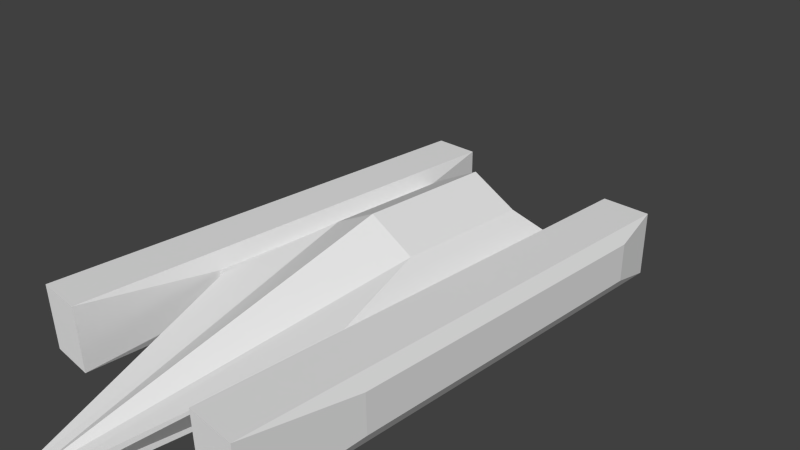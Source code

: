 # Source: trip.blend  (saved by Blender 2.76.0; exported with 4.5.12 LTS)
import bpy
from mathutils import Matrix  # noqa: F401  (used for matrix-valued properties, if any)

bpy.ops.wm.read_factory_settings(use_empty=True)
scene = bpy.context.scene
scene.name = 'Scene'

# ---- collections
col_collection_1 = bpy.data.collections.new('Collection 1'); scene.collection.children.link(col_collection_1)

# ---- materials (node trees are filled in below, after node groups)
mat_material = bpy.data.materials.new('Material')
mat_material.alpha_threshold = 0.0
mat_material.use_transparent_shadow = False
mat_material.roughness = 0.5
mat_material.line_color = (0.0, 0.0, 0.0, 1.0)

# ---- material node trees

# ---- world
world_world = bpy.data.worlds.new('World'); scene.world = world_world
world_world.color = (0.05088, 0.05088, 0.05088)
world_world.use_sun_shadow = False
world_world.sun_shadow_jitter_overblur = 0.0
world_world.cycles.sampling_method = 'MANUAL'
world_world.cycles.sample_map_resolution = 256

# ---- cameras
cam_camera = bpy.data.cameras.new('Camera')
cam_camera.clip_end = 100.0
cam_camera.lens = 35.0
cam_camera.sensor_width = 32.0
cam_camera.sensor_height = 18.0
cam_camera.ortho_scale = 7.314
cam_camera.dof.focus_distance = 0.0
cam_camera.dof.aperture_fstop = 128.0

# ---- meshes
me_cube = bpy.data.meshes.new('Cube')
me_cube.from_pydata([(0.9806, 2.174, -0.6485), (0.1349, -4.715, -1.0), (0.6903, 1.919, 0.2232), (0.1349, -4.715, -0.7826), (0.9806, 0.2551, -0.6485), (0.6903, -5.364e-07, 0.2232), (1.079, 2.2, -0.08427), (0.1349, -4.715, -0.8913), (1.079, -1.57, -0.08427), (1.158, 2.2, -0.5431), (1.158, -1.57, -0.5431), (1.158, -1.57, -0.08427), (1.158, 2.2, -0.08427), (1.258, 3.249, -0.7725), (1.258, -3.455, -0.7725), (1.258, -3.455, 0.1452), (1.258, 3.249, 0.1452), (1.958, 3.249, -0.7725), (1.958, -3.455, -0.7725), (1.958, -3.455, 0.1452), (1.958, 3.249, 0.1452), (2.058, 2.577, -0.589), (2.058, -1.947, -0.589), (2.058, -1.947, -0.03839), (2.058, 2.577, -0.03839), (-0.9806, 2.174, -0.6485), (-0.1349, -4.715, -1.0), (-0.6903, 1.919, 0.2232), (-0.1349, -4.715, -0.7826), (0.0, 1.919, -1.0), (0.0, -4.715, -1.0), (0.0, 1.919, 0.5748), (0.0, -4.715, -0.7826), (-0.9806, 0.2551, -0.6485), (-0.6903, -5.364e-07, 0.2232), (0.0, -1.788e-07, 0.5748), (0.0, 1.192e-07, -1.0), (-1.079, 2.2, -0.08427), (-0.1349, -4.715, -0.8913), (0.0, 1.919, 0.0), (0.0, -4.715, -0.8913), (-1.079, -1.57, -0.08427), (-1.158, 2.2, -0.5431), (-1.158, -1.57, -0.5431), (-1.158, -1.57, -0.08427), (-1.158, 2.2, -0.08427), (-1.258, 3.249, -0.7725), (-1.258, -3.455, -0.7725), (-1.258, -3.455, 0.1452), (-1.258, 3.249, 0.1452), (-1.958, 3.249, -0.7725), (-1.958, -3.455, -0.7725), (-1.958, -3.455, 0.1452), (-1.958, 3.249, 0.1452), (-2.058, 2.577, -0.589), (-2.058, -1.947, -0.589), (-2.058, -1.947, -0.03839), (-2.058, 2.577, -0.03839)], [], [(8, 5, 3, 7), (6, 0, 29, 39), (7, 3, 32, 40), (5, 35, 32, 3), (4, 1, 30, 36), (0, 4, 36, 29), (2, 31, 35, 5), (6, 2, 5, 8), (6, 8, 11, 12), (1, 7, 40, 30), (2, 6, 39, 31), (4, 8, 7, 1), (9, 12, 16, 13), (0, 6, 12, 9), (4, 0, 9, 10), (8, 4, 10, 11), (16, 15, 19, 20), (10, 9, 13, 14), (12, 11, 15, 16), (11, 10, 14, 15), (19, 18, 22, 23), (15, 14, 18, 19), (13, 16, 20, 17), (14, 13, 17, 18), (21, 24, 23, 22), (17, 20, 24, 21), (18, 17, 21, 22), (20, 19, 23, 24), (41, 38, 28, 34), (37, 39, 29, 25), (38, 40, 32, 28), (34, 28, 32, 35), (33, 36, 30, 26), (25, 29, 36, 33), (27, 34, 35, 31), (37, 41, 34, 27), (37, 45, 44, 41), (26, 30, 40, 38), (27, 31, 39, 37), (33, 26, 38, 41), (42, 46, 49, 45), (25, 42, 45, 37), (33, 43, 42, 25), (41, 44, 43, 33), (49, 53, 52, 48), (43, 47, 46, 42), (45, 49, 48, 44), (44, 48, 47, 43), (52, 56, 55, 51), (48, 52, 51, 47), (46, 50, 53, 49), (47, 51, 50, 46), (54, 55, 56, 57), (50, 54, 57, 53), (51, 55, 54, 50), (53, 57, 56, 52)])
_uv = me_cube.uv_layers.new(name='UVMap')
_uv.uv.foreach_set('vector', [0.0775, 0.5983, 0.096, 0.6099, 0.03816, 0.6113, 0.03767, 0.6092, 0.2577, 0.6794, 0.255, 0.6787, 0.2521, 0.6687, 0.2569, 0.6666, 0.1928, 0.6678, 0.1873, 0.6776, 0.1804, 0.6654, 0.1881, 0.6589, 0.1029, 0.1177, 0.104, 0.1333, 0.04783, 0.1333, 0.04781, 0.1306, 0.2447, 0.682, 0.1947, 0.663, 0.1929, 0.6562, 0.2417, 0.6687, 0.255, 0.6787, 0.2447, 0.682, 0.2417, 0.6687, 0.2521, 0.6687, 0.2597, 0.6724, 0.2592, 0.6652, 0.2683, 0.6594, 0.2697, 0.6665, 0.1224, 0.601, 0.1189, 0.6113, 0.096, 0.6099, 0.0775, 0.5983, 0.2577, 0.6794, 0.2315, 0.6876, 0.2335, 0.6877, 0.2571, 0.6802, 0.1947, 0.663, 0.1928, 0.6678, 0.1881, 0.6589, 0.1929, 0.6562, 0.2597, 0.6724, 0.2577, 0.6794, 0.2569, 0.6666, 0.2592, 0.6652, 0.2447, 0.682, 0.2315, 0.6876, 0.1928, 0.6678, 0.1947, 0.663, 0.2562, 0.6813, 0.2571, 0.6802, 0.2616, 0.6804, 0.2615, 0.6823, 0.255, 0.6787, 0.2577, 0.6794, 0.2571, 0.6802, 0.2562, 0.6813, 0.2447, 0.682, 0.255, 0.6787, 0.2562, 0.6813, 0.2343, 0.6891, 0.2315, 0.6876, 0.2447, 0.682, 0.2343, 0.6891, 0.2335, 0.6877, 0.2616, 0.6804, 0.2273, 0.6906, 0.2282, 0.6911, 0.2622, 0.681, 0.2343, 0.6891, 0.2562, 0.6813, 0.2615, 0.6823, 0.2275, 0.6902, 0.2571, 0.6802, 0.2335, 0.6877, 0.2273, 0.6906, 0.2616, 0.6804, 0.2335, 0.6877, 0.2343, 0.6891, 0.2275, 0.6902, 0.2273, 0.6906, 0.2282, 0.6911, 0.2281, 0.6894, 0.2354, 0.6868, 0.2354, 0.6901, 0.2273, 0.6906, 0.2275, 0.6902, 0.2281, 0.6894, 0.2282, 0.6911, 0.2615, 0.6823, 0.2616, 0.6804, 0.2622, 0.681, 0.2636, 0.683, 0.2275, 0.6902, 0.2615, 0.6823, 0.2636, 0.683, 0.2281, 0.6894, 0.08486, 0.7067, 0.08486, 0.7175, 0.03522, 0.7175, 0.03522, 0.7067, 0.2636, 0.683, 0.2622, 0.681, 0.2603, 0.6832, 0.2608, 0.6813, 0.2281, 0.6894, 0.2636, 0.683, 0.2608, 0.6813, 0.2354, 0.6868, 0.2622, 0.681, 0.2282, 0.6911, 0.2354, 0.6901, 0.2603, 0.6832, 0.0775, 0.5982, 0.03767, 0.5873, 0.03816, 0.5852, 0.096, 0.5866, 0.2531, 0.6563, 0.2569, 0.6666, 0.2521, 0.6687, 0.2522, 0.6597, 0.188, 0.644, 0.1881, 0.6589, 0.1804, 0.6654, 0.1737, 0.6434, 0.1029, 0.149, 0.04781, 0.1361, 0.04783, 0.1333, 0.104, 0.1333, 0.2449, 0.6563, 0.2417, 0.6687, 0.1929, 0.6562, 0.1923, 0.6484, 0.2522, 0.6597, 0.2521, 0.6687, 0.2417, 0.6687, 0.2449, 0.6563, 0.257, 0.6592, 0.2668, 0.6524, 0.2683, 0.6594, 0.2592, 0.6652, 0.1224, 0.5955, 0.0775, 0.5982, 0.096, 0.5866, 0.1189, 0.5852, 0.2531, 0.6563, 0.2519, 0.6563, 0.2348, 0.644, 0.2328, 0.6434, 0.1923, 0.6484, 0.1929, 0.6562, 0.1881, 0.6589, 0.188, 0.644, 0.257, 0.6592, 0.2592, 0.6652, 0.2569, 0.6666, 0.2531, 0.6563, 0.2449, 0.6563, 0.1923, 0.6484, 0.188, 0.644, 0.2328, 0.6434, 0.2518, 0.6581, 0.2528, 0.659, 0.2531, 0.6576, 0.2519, 0.6563, 0.2522, 0.6597, 0.2518, 0.6581, 0.2519, 0.6563, 0.2531, 0.6563, 0.2449, 0.6563, 0.236, 0.6439, 0.2518, 0.6581, 0.2522, 0.6597, 0.2328, 0.6434, 0.2348, 0.644, 0.236, 0.6439, 0.2449, 0.6563, 0.2531, 0.6576, 0.2526, 0.6575, 0.2317, 0.6399, 0.2311, 0.64, 0.236, 0.6439, 0.2314, 0.6402, 0.2528, 0.659, 0.2518, 0.6581, 0.2519, 0.6563, 0.2531, 0.6576, 0.2311, 0.64, 0.2348, 0.644, 0.2348, 0.644, 0.2311, 0.64, 0.2314, 0.6402, 0.236, 0.6439, 0.2317, 0.6399, 0.2361, 0.6429, 0.2357, 0.645, 0.2316, 0.6408, 0.2311, 0.64, 0.2317, 0.6399, 0.2316, 0.6408, 0.2314, 0.6402, 0.2528, 0.659, 0.2524, 0.6583, 0.2526, 0.6575, 0.2531, 0.6576, 0.2314, 0.6402, 0.2316, 0.6408, 0.2524, 0.6583, 0.2528, 0.659, 0.09159, 0.623, 0.03767, 0.623, 0.03767, 0.6113, 0.09159, 0.6113, 0.2524, 0.6583, 0.2507, 0.6573, 0.251, 0.6556, 0.2526, 0.6575, 0.2316, 0.6408, 0.2357, 0.645, 0.2507, 0.6573, 0.2524, 0.6583, 0.2526, 0.6575, 0.251, 0.6556, 0.2361, 0.6429, 0.2317, 0.6399])
me_cube.materials.append(mat_material)
me_cube.use_remesh_preserve_volume = False
me_cube.use_remesh_preserve_attributes = False
me_cube.use_mirror_vertex_groups = False
me_cube.update()

# ---- objects
ob_cube = bpy.data.objects.new('Cube', me_cube)
ob_camera = bpy.data.objects.new('Camera', cam_camera)

# ---- transforms, parenting, visibility, modifiers, constraints
ob_cube.location = (0.0, 0.0, 0.0)
ob_cube.lock_rotations_4d = False
ob_cube.empty_display_type = 'ARROWS'
ob_cube.lineart.crease_threshold = 0.0
ob_camera.location = (7.481, -6.508, 5.344)
ob_camera.rotation_euler = (1.109, 0.01082, 0.8149)
ob_camera.lock_rotations_4d = False
ob_camera.empty_display_type = 'ARROWS'
ob_camera.color = (0.0, 0.0, 0.0, 0.0)
ob_camera.display_type = 'WIRE'
ob_camera.lineart.crease_threshold = 0.0

# ---- collection membership
col_collection_1.objects.link(ob_cube)
col_collection_1.objects.link(ob_camera)

# ---- scene / render settings (as saved in the file)
scene.camera = ob_camera
scene.frame_start = 1; scene.frame_end = 250; scene.frame_set(1)
scene.render.engine = 'BLENDER_EEVEE_NEXT'
scene.render.resolution_percentage = 50
scene.render.dither_intensity = 0.0
scene.cycles.use_denoising = False
scene.cycles.samples = 10
scene.cycles.sampling_pattern = 'TABULATED_SOBOL'
scene.cycles.light_sampling_threshold = 0.0
scene.cycles.use_adaptive_sampling = False
scene.cycles.use_light_tree = False
scene.cycles.blur_glossy = 0.0
scene.cycles.pixel_filter_type = 'GAUSSIAN'
scene.cycles.sample_clamp_indirect = 0.0
scene.view_settings.view_transform = 'Standard'
bpy.context.view_layer.update()

# ---- added for rendering (the .blend has no usable light): sun
light_auto_sun = bpy.data.lights.new('AutoSun', 'SUN')
light_auto_sun.energy = 3.0
light_auto_sun.angle = 0.0523599
ob_auto_sun = bpy.data.objects.new('AutoSun', light_auto_sun)
scene.collection.objects.link(ob_auto_sun)
ob_auto_sun.rotation_euler = (0.872665, 0.174533, 0.523599)
bpy.context.view_layer.update()

